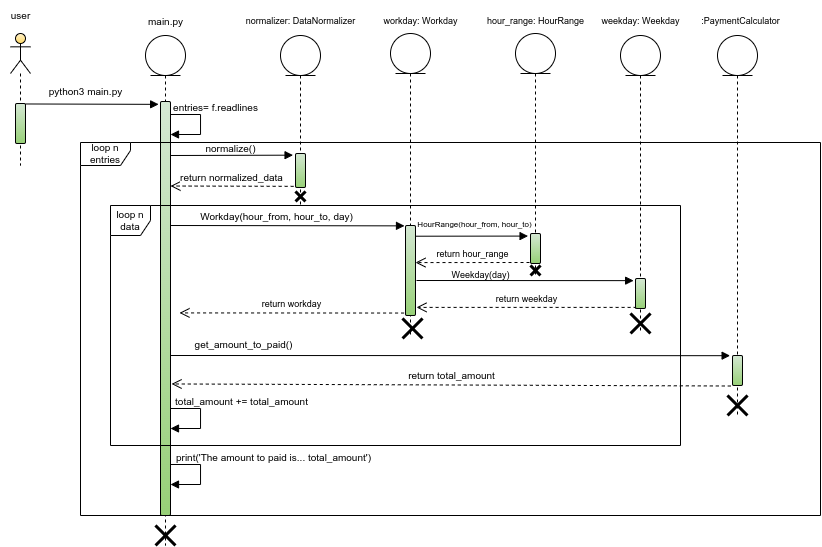

The diagram above was exported from draw.io. Its source (the exported page's mxGraphModel, read from the mxfile embedded in the PNG):
<mxGraphModel dx="939" dy="-635" grid="1" gridSize="10" guides="1" tooltips="1" connect="1" arrows="1" fold="1" page="1" pageScale="1" pageWidth="827" pageHeight="1169" math="0" shadow="0">
  <root>
    <mxCell id="0" />
    <mxCell id="1" parent="0" />
    <mxCell id="c9hOEulb7QYtrznvpHVg-1" value="" style="shape=umlLifeline;participant=umlActor;perimeter=lifelinePerimeter;whiteSpace=wrap;html=1;container=1;collapsible=0;recursiveResize=0;verticalAlign=top;spacingTop=36;outlineConnect=0;fillColor=#fff2cc;gradientColor=#ffd966;strokeColor=#000000;" vertex="1" parent="1">
      <mxGeometry x="80" y="1348" width="20" height="132" as="geometry" />
    </mxCell>
    <mxCell id="c9hOEulb7QYtrznvpHVg-2" value="" style="html=1;points=[];perimeter=orthogonalPerimeter;fillColor=#d5e8d4;gradientColor=#97d077;strokeColor=#000000;rounded=1;" vertex="1" parent="c9hOEulb7QYtrznvpHVg-1">
      <mxGeometry x="5" y="70" width="10" height="40" as="geometry" />
    </mxCell>
    <mxCell id="c9hOEulb7QYtrznvpHVg-3" value="" style="html=1;verticalAlign=bottom;endArrow=block;rounded=0;fontSize=10;exitX=1.021;exitY=0.01;exitDx=0;exitDy=0;exitPerimeter=0;entryX=-0.186;entryY=0.005;entryDx=0;entryDy=0;entryPerimeter=0;" edge="1" parent="1">
      <mxGeometry width="80" relative="1" as="geometry">
        <mxPoint x="95" y="1418.4699999999998" as="sourcePoint" />
        <mxPoint x="228.14" y="1418.85" as="targetPoint" />
      </mxGeometry>
    </mxCell>
    <mxCell id="c9hOEulb7QYtrznvpHVg-6" value="main.py" style="text;html=1;align=center;verticalAlign=middle;resizable=0;points=[];autosize=1;strokeColor=none;fillColor=none;fontSize=10;" vertex="1" parent="1">
      <mxGeometry x="205" y="1321" width="60" height="30" as="geometry" />
    </mxCell>
    <mxCell id="c9hOEulb7QYtrznvpHVg-17" value="&lt;font style=&quot;font-size: 10px;&quot;&gt;python3 main.py&lt;/font&gt;" style="text;html=1;align=center;verticalAlign=middle;resizable=0;points=[];autosize=1;strokeColor=none;fillColor=none;fontSize=9;" vertex="1" parent="1">
      <mxGeometry x="105" y="1391" width="100" height="30" as="geometry" />
    </mxCell>
    <mxCell id="c9hOEulb7QYtrznvpHVg-34" value="" style="shape=umlLifeline;perimeter=lifelinePerimeter;whiteSpace=wrap;html=1;container=1;dropTarget=0;collapsible=0;recursiveResize=0;outlineConnect=0;portConstraint=eastwest;newEdgeStyle={&quot;edgeStyle&quot;:&quot;elbowEdgeStyle&quot;,&quot;elbow&quot;:&quot;vertical&quot;,&quot;curved&quot;:0,&quot;rounded&quot;:0};participant=umlEntity;" vertex="1" parent="1">
      <mxGeometry x="215" y="1350" width="40" height="510" as="geometry" />
    </mxCell>
    <mxCell id="c9hOEulb7QYtrznvpHVg-89" value="" style="shape=umlDestroy;whiteSpace=wrap;html=1;strokeWidth=3;targetShapes=umlLifeline;fontSize=10;" vertex="1" parent="c9hOEulb7QYtrznvpHVg-34">
      <mxGeometry x="10" y="490" width="20" height="20" as="geometry" />
    </mxCell>
    <mxCell id="c9hOEulb7QYtrznvpHVg-36" value="" style="html=1;points=[];perimeter=orthogonalPerimeter;fillColor=#d5e8d4;gradientColor=#97d077;strokeColor=#000000;rounded=1;" vertex="1" parent="1">
      <mxGeometry x="230" y="1416" width="10" height="414" as="geometry" />
    </mxCell>
    <mxCell id="c9hOEulb7QYtrznvpHVg-37" value="" style="shape=umlLifeline;perimeter=lifelinePerimeter;whiteSpace=wrap;html=1;container=1;dropTarget=0;collapsible=0;recursiveResize=0;outlineConnect=0;portConstraint=eastwest;newEdgeStyle={&quot;edgeStyle&quot;:&quot;elbowEdgeStyle&quot;,&quot;elbow&quot;:&quot;vertical&quot;,&quot;curved&quot;:0,&quot;rounded&quot;:0};participant=umlEntity;" vertex="1" parent="1">
      <mxGeometry x="350" y="1350" width="40" height="170" as="geometry" />
    </mxCell>
    <mxCell id="c9hOEulb7QYtrznvpHVg-39" value="&lt;font style=&quot;font-size: 9px;&quot;&gt;normalizer: DataNormalizer&lt;/font&gt;" style="text;html=1;align=center;verticalAlign=middle;resizable=0;points=[];autosize=1;strokeColor=none;fillColor=none;fontSize=9;" vertex="1" parent="1">
      <mxGeometry x="305" y="1326" width="130" height="20" as="geometry" />
    </mxCell>
    <mxCell id="c9hOEulb7QYtrznvpHVg-40" value="" style="html=1;points=[];perimeter=orthogonalPerimeter;fillColor=#d5e8d4;gradientColor=#97d077;strokeColor=#000000;rounded=1;" vertex="1" parent="1">
      <mxGeometry x="365" y="1468" width="10" height="34" as="geometry" />
    </mxCell>
    <mxCell id="c9hOEulb7QYtrznvpHVg-44" value="loop n entries" style="shape=umlFrame;whiteSpace=wrap;html=1;pointerEvents=0;fontSize=10;width=50;height=23;" vertex="1" parent="1">
      <mxGeometry x="150" y="1457" width="740" height="373" as="geometry" />
    </mxCell>
    <mxCell id="c9hOEulb7QYtrznvpHVg-45" value="" style="edgeStyle=orthogonalEdgeStyle;html=1;align=left;spacingLeft=2;endArrow=block;rounded=0;" edge="1" parent="1">
      <mxGeometry x="-0.2" y="-70" relative="1" as="geometry">
        <mxPoint x="240" y="1429" as="sourcePoint" />
        <Array as="points">
          <mxPoint x="270" y="1429" />
        </Array>
        <mxPoint x="240" y="1449" as="targetPoint" />
        <mxPoint x="70" y="-70" as="offset" />
      </mxGeometry>
    </mxCell>
    <mxCell id="c9hOEulb7QYtrznvpHVg-46" value="entries= f.readlines" style="text;html=1;align=center;verticalAlign=middle;resizable=0;points=[];autosize=1;strokeColor=none;fillColor=none;fontSize=10;" vertex="1" parent="1">
      <mxGeometry x="230" y="1407" width="110" height="30" as="geometry" />
    </mxCell>
    <mxCell id="c9hOEulb7QYtrznvpHVg-47" value="" style="html=1;verticalAlign=bottom;endArrow=block;rounded=0;fontSize=10;entryX=-0.243;entryY=0.049;entryDx=0;entryDy=0;entryPerimeter=0;" edge="1" parent="1" target="c9hOEulb7QYtrznvpHVg-40">
      <mxGeometry width="80" relative="1" as="geometry">
        <mxPoint x="240" y="1470" as="sourcePoint" />
        <mxPoint x="338.14" y="1474" as="targetPoint" />
      </mxGeometry>
    </mxCell>
    <mxCell id="c9hOEulb7QYtrznvpHVg-48" value="&lt;font style=&quot;font-size: 10px;&quot;&gt;normalize()&lt;/font&gt;" style="text;html=1;align=center;verticalAlign=middle;resizable=0;points=[];autosize=1;strokeColor=none;fillColor=none;fontSize=10;" vertex="1" parent="1">
      <mxGeometry x="265" y="1448" width="70" height="30" as="geometry" />
    </mxCell>
    <mxCell id="c9hOEulb7QYtrznvpHVg-50" value="return normalized_data" style="html=1;verticalAlign=bottom;endArrow=open;dashed=1;endSize=8;edgeStyle=elbowEdgeStyle;elbow=vertical;curved=0;rounded=0;fontSize=10;exitX=-0.186;exitY=0.272;exitDx=0;exitDy=0;exitPerimeter=0;" edge="1" parent="1">
      <mxGeometry relative="1" as="geometry">
        <mxPoint x="363.1399999999999" y="1500.848" as="sourcePoint" />
        <mxPoint x="240" y="1500.857142857143" as="targetPoint" />
      </mxGeometry>
    </mxCell>
    <mxCell id="c9hOEulb7QYtrznvpHVg-51" value="" style="shape=umlLifeline;perimeter=lifelinePerimeter;whiteSpace=wrap;html=1;container=1;dropTarget=0;collapsible=0;recursiveResize=0;outlineConnect=0;portConstraint=eastwest;newEdgeStyle={&quot;edgeStyle&quot;:&quot;elbowEdgeStyle&quot;,&quot;elbow&quot;:&quot;vertical&quot;,&quot;curved&quot;:0,&quot;rounded&quot;:0};participant=umlEntity;" vertex="1" parent="1">
      <mxGeometry x="460" y="1348" width="40" height="302" as="geometry" />
    </mxCell>
    <mxCell id="c9hOEulb7QYtrznvpHVg-52" value="&lt;font style=&quot;font-size: 9px;&quot;&gt;workday: Workday&lt;/font&gt;" style="text;html=1;align=center;verticalAlign=middle;resizable=0;points=[];autosize=1;strokeColor=none;fillColor=none;fontSize=9;" vertex="1" parent="1">
      <mxGeometry x="440" y="1326" width="100" height="20" as="geometry" />
    </mxCell>
    <mxCell id="c9hOEulb7QYtrznvpHVg-53" value="loop n data" style="shape=umlFrame;whiteSpace=wrap;html=1;pointerEvents=0;fontSize=10;width=40;height=30;" vertex="1" parent="1">
      <mxGeometry x="180" y="1520" width="570" height="240" as="geometry" />
    </mxCell>
    <mxCell id="c9hOEulb7QYtrznvpHVg-54" value="" style="html=1;points=[];perimeter=orthogonalPerimeter;fillColor=#d5e8d4;gradientColor=#97d077;strokeColor=#000000;rounded=1;" vertex="1" parent="1">
      <mxGeometry x="475" y="1540" width="10" height="90" as="geometry" />
    </mxCell>
    <mxCell id="c9hOEulb7QYtrznvpHVg-55" value="" style="html=1;verticalAlign=bottom;endArrow=block;rounded=0;fontSize=10;entryX=-0.1;entryY=0.004;entryDx=0;entryDy=0;entryPerimeter=0;" edge="1" parent="1" target="c9hOEulb7QYtrznvpHVg-54">
      <mxGeometry width="80" relative="1" as="geometry">
        <mxPoint x="240" y="1540" as="sourcePoint" />
        <mxPoint x="363" y="1540" as="targetPoint" />
      </mxGeometry>
    </mxCell>
    <mxCell id="c9hOEulb7QYtrznvpHVg-56" value="Workday(hour_from, hour_to, day)" style="text;html=1;align=center;verticalAlign=middle;resizable=0;points=[];autosize=1;strokeColor=none;fillColor=none;fontSize=10;" vertex="1" parent="1">
      <mxGeometry x="256" y="1516" width="180" height="30" as="geometry" />
    </mxCell>
    <mxCell id="c9hOEulb7QYtrznvpHVg-58" value="" style="shape=umlLifeline;perimeter=lifelinePerimeter;whiteSpace=wrap;html=1;container=1;dropTarget=0;collapsible=0;recursiveResize=0;outlineConnect=0;portConstraint=eastwest;newEdgeStyle={&quot;edgeStyle&quot;:&quot;elbowEdgeStyle&quot;,&quot;elbow&quot;:&quot;vertical&quot;,&quot;curved&quot;:0,&quot;rounded&quot;:0};participant=umlEntity;" vertex="1" parent="1">
      <mxGeometry x="585" y="1348" width="40" height="242" as="geometry" />
    </mxCell>
    <mxCell id="c9hOEulb7QYtrznvpHVg-59" value="&lt;font style=&quot;font-size: 9px;&quot;&gt;hour_range: HourRange&lt;/font&gt;" style="text;html=1;align=center;verticalAlign=middle;resizable=0;points=[];autosize=1;strokeColor=none;fillColor=none;fontSize=9;" vertex="1" parent="1">
      <mxGeometry x="545" y="1326" width="120" height="20" as="geometry" />
    </mxCell>
    <mxCell id="c9hOEulb7QYtrznvpHVg-60" value="" style="html=1;verticalAlign=bottom;endArrow=block;rounded=0;fontSize=10;entryX=-0.243;entryY=0.086;entryDx=0;entryDy=0;entryPerimeter=0;" edge="1" parent="1" target="c9hOEulb7QYtrznvpHVg-61">
      <mxGeometry width="80" relative="1" as="geometry">
        <mxPoint x="485" y="1550.71" as="sourcePoint" />
        <mxPoint x="570" y="1550" as="targetPoint" />
      </mxGeometry>
    </mxCell>
    <mxCell id="c9hOEulb7QYtrznvpHVg-61" value="" style="html=1;points=[];perimeter=orthogonalPerimeter;fillColor=#d5e8d4;gradientColor=#97d077;strokeColor=#000000;rounded=1;" vertex="1" parent="1">
      <mxGeometry x="600" y="1548" width="10" height="30" as="geometry" />
    </mxCell>
    <mxCell id="c9hOEulb7QYtrznvpHVg-62" value="&lt;font style=&quot;font-size: 8px;&quot;&gt;HourRange(hour_from, hour_to)&lt;/font&gt;" style="text;html=1;align=center;verticalAlign=middle;resizable=0;points=[];autosize=1;strokeColor=none;fillColor=none;fontSize=10;" vertex="1" parent="1">
      <mxGeometry x="474" y="1523" width="140" height="30" as="geometry" />
    </mxCell>
    <mxCell id="c9hOEulb7QYtrznvpHVg-63" value="" style="shape=umlLifeline;perimeter=lifelinePerimeter;whiteSpace=wrap;html=1;container=1;dropTarget=0;collapsible=0;recursiveResize=0;outlineConnect=0;portConstraint=eastwest;newEdgeStyle={&quot;edgeStyle&quot;:&quot;elbowEdgeStyle&quot;,&quot;elbow&quot;:&quot;vertical&quot;,&quot;curved&quot;:0,&quot;rounded&quot;:0};participant=umlEntity;" vertex="1" parent="1">
      <mxGeometry x="690" y="1350" width="40" height="298" as="geometry" />
    </mxCell>
    <mxCell id="c9hOEulb7QYtrznvpHVg-73" value="" style="shape=umlDestroy;whiteSpace=wrap;html=1;strokeWidth=3;targetShapes=umlLifeline;fontSize=9;" vertex="1" parent="c9hOEulb7QYtrznvpHVg-63">
      <mxGeometry x="10" y="278" width="20" height="20" as="geometry" />
    </mxCell>
    <mxCell id="c9hOEulb7QYtrznvpHVg-64" value="&lt;font style=&quot;font-size: 9px;&quot;&gt;weekday: Weekday&lt;/font&gt;" style="text;html=1;align=center;verticalAlign=middle;resizable=0;points=[];autosize=1;strokeColor=none;fillColor=none;fontSize=9;" vertex="1" parent="1">
      <mxGeometry x="660" y="1326" width="100" height="20" as="geometry" />
    </mxCell>
    <mxCell id="c9hOEulb7QYtrznvpHVg-65" value="return hour_range" style="html=1;verticalAlign=bottom;endArrow=open;dashed=1;endSize=8;edgeStyle=elbowEdgeStyle;elbow=vertical;curved=0;rounded=0;fontSize=9;" edge="1" parent="1" target="c9hOEulb7QYtrznvpHVg-54">
      <mxGeometry relative="1" as="geometry">
        <mxPoint x="599" y="1577" as="sourcePoint" />
        <mxPoint x="500" y="1583" as="targetPoint" />
      </mxGeometry>
    </mxCell>
    <mxCell id="c9hOEulb7QYtrznvpHVg-67" value="" style="html=1;points=[];perimeter=orthogonalPerimeter;fillColor=#d5e8d4;gradientColor=#97d077;strokeColor=#000000;rounded=1;" vertex="1" parent="1">
      <mxGeometry x="705" y="1593" width="10" height="30" as="geometry" />
    </mxCell>
    <mxCell id="c9hOEulb7QYtrznvpHVg-68" value="" style="html=1;verticalAlign=bottom;endArrow=block;rounded=0;fontSize=10;entryX=-0.186;entryY=0.071;entryDx=0;entryDy=0;entryPerimeter=0;" edge="1" parent="1" target="c9hOEulb7QYtrznvpHVg-67">
      <mxGeometry width="80" relative="1" as="geometry">
        <mxPoint x="486" y="1595" as="sourcePoint" />
        <mxPoint x="690" y="1595" as="targetPoint" />
      </mxGeometry>
    </mxCell>
    <mxCell id="c9hOEulb7QYtrznvpHVg-69" value="Weekday(day)" style="text;html=1;align=center;verticalAlign=middle;resizable=0;points=[];autosize=1;strokeColor=none;fillColor=none;fontSize=9;" vertex="1" parent="1">
      <mxGeometry x="510" y="1580" width="80" height="20" as="geometry" />
    </mxCell>
    <mxCell id="c9hOEulb7QYtrznvpHVg-70" value="return weekday" style="html=1;verticalAlign=bottom;endArrow=open;dashed=1;endSize=8;edgeStyle=elbowEdgeStyle;elbow=vertical;curved=0;rounded=0;fontSize=9;entryX=1.1;entryY=0.905;entryDx=0;entryDy=0;entryPerimeter=0;" edge="1" parent="1" target="c9hOEulb7QYtrznvpHVg-54">
      <mxGeometry x="0.0001" relative="1" as="geometry">
        <mxPoint x="705" y="1623" as="sourcePoint" />
        <mxPoint x="625" y="1623" as="targetPoint" />
        <mxPoint as="offset" />
      </mxGeometry>
    </mxCell>
    <mxCell id="c9hOEulb7QYtrznvpHVg-72" value="return workday" style="html=1;verticalAlign=bottom;endArrow=open;dashed=1;endSize=8;edgeStyle=elbowEdgeStyle;elbow=vertical;curved=0;rounded=0;fontSize=9;exitX=-0.043;exitY=1.006;exitDx=0;exitDy=0;exitPerimeter=0;" edge="1" parent="1">
      <mxGeometry relative="1" as="geometry">
        <mxPoint x="473.5699999999997" y="1627.54" as="sourcePoint" />
        <mxPoint x="249" y="1627" as="targetPoint" />
      </mxGeometry>
    </mxCell>
    <mxCell id="c9hOEulb7QYtrznvpHVg-74" value="" style="shape=umlDestroy;whiteSpace=wrap;html=1;strokeWidth=3;targetShapes=umlLifeline;fontSize=9;" vertex="1" parent="1">
      <mxGeometry x="472" y="1633" width="20" height="20" as="geometry" />
    </mxCell>
    <mxCell id="c9hOEulb7QYtrznvpHVg-75" value="" style="shape=umlLifeline;perimeter=lifelinePerimeter;whiteSpace=wrap;html=1;container=1;dropTarget=0;collapsible=0;recursiveResize=0;outlineConnect=0;portConstraint=eastwest;newEdgeStyle={&quot;edgeStyle&quot;:&quot;elbowEdgeStyle&quot;,&quot;elbow&quot;:&quot;vertical&quot;,&quot;curved&quot;:0,&quot;rounded&quot;:0};participant=umlEntity;" vertex="1" parent="1">
      <mxGeometry x="787" y="1350" width="40" height="380" as="geometry" />
    </mxCell>
    <mxCell id="c9hOEulb7QYtrznvpHVg-82" value="" style="shape=umlDestroy;whiteSpace=wrap;html=1;strokeWidth=3;targetShapes=umlLifeline;fontSize=10;" vertex="1" parent="c9hOEulb7QYtrznvpHVg-75">
      <mxGeometry x="10" y="360" width="20" height="20" as="geometry" />
    </mxCell>
    <mxCell id="c9hOEulb7QYtrznvpHVg-77" value="&lt;font style=&quot;font-size: 9px;&quot;&gt;:PaymentCalculator&lt;/font&gt;" style="text;html=1;align=center;verticalAlign=middle;resizable=0;points=[];autosize=1;strokeColor=none;fillColor=none;fontSize=9;" vertex="1" parent="1">
      <mxGeometry x="760" y="1326" width="100" height="20" as="geometry" />
    </mxCell>
    <mxCell id="c9hOEulb7QYtrznvpHVg-78" value="" style="html=1;verticalAlign=bottom;endArrow=block;rounded=0;fontSize=10;entryX=-0.238;entryY=0.006;entryDx=0;entryDy=0;entryPerimeter=0;" edge="1" parent="1" target="c9hOEulb7QYtrznvpHVg-79">
      <mxGeometry width="80" relative="1" as="geometry">
        <mxPoint x="240" y="1670" as="sourcePoint" />
        <mxPoint x="474" y="1670" as="targetPoint" />
      </mxGeometry>
    </mxCell>
    <mxCell id="c9hOEulb7QYtrznvpHVg-79" value="" style="html=1;points=[];perimeter=orthogonalPerimeter;fillColor=#d5e8d4;gradientColor=#97d077;strokeColor=#000000;rounded=1;" vertex="1" parent="1">
      <mxGeometry x="802" y="1670" width="10" height="30" as="geometry" />
    </mxCell>
    <mxCell id="c9hOEulb7QYtrznvpHVg-80" value="&lt;font style=&quot;font-size: 10px;&quot;&gt;get_amount_to_paid()&lt;/font&gt;" style="text;html=1;align=center;verticalAlign=middle;resizable=0;points=[];autosize=1;strokeColor=none;fillColor=none;fontSize=9;" vertex="1" parent="1">
      <mxGeometry x="253" y="1644" width="120" height="30" as="geometry" />
    </mxCell>
    <mxCell id="c9hOEulb7QYtrznvpHVg-81" value="return total_amount" style="html=1;verticalAlign=bottom;endArrow=open;dashed=1;endSize=8;elbow=vertical;rounded=0;fontSize=10;exitX=-0.169;exitY=1.017;exitDx=0;exitDy=0;exitPerimeter=0;entryX=0.063;entryY=-0.085;entryDx=0;entryDy=0;entryPerimeter=0;" edge="1" parent="1" source="c9hOEulb7QYtrznvpHVg-79" target="c9hOEulb7QYtrznvpHVg-85">
      <mxGeometry relative="1" as="geometry">
        <mxPoint x="799.6199999999999" y="1702.1299999999999" as="sourcePoint" />
        <mxPoint x="241" y="1690" as="targetPoint" />
      </mxGeometry>
    </mxCell>
    <mxCell id="c9hOEulb7QYtrznvpHVg-84" value="" style="edgeStyle=orthogonalEdgeStyle;html=1;align=left;spacingLeft=2;endArrow=block;rounded=0;" edge="1" parent="1">
      <mxGeometry x="-0.2" y="-70" relative="1" as="geometry">
        <mxPoint x="240" y="1723" as="sourcePoint" />
        <Array as="points">
          <mxPoint x="270" y="1723" />
        </Array>
        <mxPoint x="240" y="1743" as="targetPoint" />
        <mxPoint x="70" y="-70" as="offset" />
      </mxGeometry>
    </mxCell>
    <mxCell id="c9hOEulb7QYtrznvpHVg-85" value="total_amount += total_amount" style="text;html=1;align=center;verticalAlign=middle;resizable=0;points=[];autosize=1;strokeColor=none;fillColor=none;fontSize=10;" vertex="1" parent="1">
      <mxGeometry x="231" y="1701" width="160" height="30" as="geometry" />
    </mxCell>
    <mxCell id="c9hOEulb7QYtrznvpHVg-87" value="" style="edgeStyle=orthogonalEdgeStyle;html=1;align=left;spacingLeft=2;endArrow=block;rounded=0;" edge="1" parent="1">
      <mxGeometry x="-0.2" y="-70" relative="1" as="geometry">
        <mxPoint x="240" y="1779" as="sourcePoint" />
        <Array as="points">
          <mxPoint x="270" y="1779" />
        </Array>
        <mxPoint x="240" y="1799" as="targetPoint" />
        <mxPoint x="70" y="-70" as="offset" />
      </mxGeometry>
    </mxCell>
    <mxCell id="c9hOEulb7QYtrznvpHVg-88" value="print('The amount to paid is... total_amount')" style="text;html=1;align=center;verticalAlign=middle;resizable=0;points=[];autosize=1;strokeColor=none;fillColor=none;fontSize=10;" vertex="1" parent="1">
      <mxGeometry x="233" y="1757" width="220" height="30" as="geometry" />
    </mxCell>
    <mxCell id="c9hOEulb7QYtrznvpHVg-90" value="" style="shape=umlDestroy;whiteSpace=wrap;html=1;strokeWidth=3;targetShapes=umlLifeline;fontSize=10;" vertex="1" parent="1">
      <mxGeometry x="365" y="1506" width="10" height="10" as="geometry" />
    </mxCell>
    <mxCell id="c9hOEulb7QYtrznvpHVg-91" value="" style="shape=umlDestroy;whiteSpace=wrap;html=1;strokeWidth=3;targetShapes=umlLifeline;fontSize=10;" vertex="1" parent="1">
      <mxGeometry x="600" y="1580" width="10" height="10" as="geometry" />
    </mxCell>
    <mxCell id="c9hOEulb7QYtrznvpHVg-92" value="user" style="text;html=1;align=center;verticalAlign=middle;resizable=0;points=[];autosize=1;strokeColor=none;fillColor=none;fontSize=10;" vertex="1" parent="1">
      <mxGeometry x="70" y="1315" width="40" height="30" as="geometry" />
    </mxCell>
  </root>
</mxGraphModel>